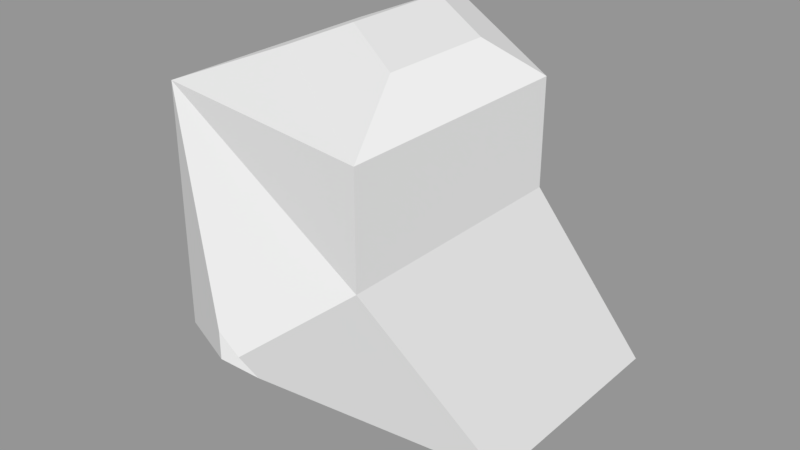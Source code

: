 # Source: Rock_Model_8.blend  (saved by Blender 2.79.0; exported with 4.5.12 LTS)
import bpy
from mathutils import Matrix  # noqa: F401  (used for matrix-valued properties, if any)

bpy.ops.wm.read_factory_settings(use_empty=True)
scene = bpy.context.scene
scene.name = 'Scene'

# ---- collections
col_collection_1 = bpy.data.collections.new('Collection 1'); scene.collection.children.link(col_collection_1)

# ---- materials (node trees are filled in below, after node groups)
mat_material = bpy.data.materials.new('Material')
mat_material.alpha_threshold = 0.0
mat_material.use_transparent_shadow = False
mat_material.roughness = 0.5
mat_material.line_color = (0.0, 0.0, 0.0, 1.0)

# ---- material node trees

# ---- meshes
me_cube = bpy.data.meshes.new('Cube')
me_cube.from_pydata([(1.0, 1.0, -1.0), (1.0, -1.0, -1.0), (-1.463, -1.683, -0.3338), (-1.463, 0.3171, -0.3338), (0.5996, -0.06381, 0.8725), (0.5996, -2.064, 0.8725), (-1.463, -1.683, 1.666), (-1.463, 0.3171, 1.666), (0.5996, -0.06381, 1.722), (0.5996, -2.064, 1.722), (-1.0, 1.0, 1.849), (-1.0, -1.0, 1.849), (0.1455, 0.9705, -0.05596), (-0.7214, 0.7301, 0.1785), (0.004503, 0.596, 0.6032), (-0.7214, 0.7301, 0.8825), (0.2039, -0.306, 1.982), (0.2039, -1.271, 1.982), (-0.5682, 0.2076, 2.043), (-0.5682, -0.7579, 2.043), (-0.1969, -2.189, -0.02456), (-0.473, -2.265, 0.05011), (-0.2418, -2.308, 0.1853), (-0.473, -2.265, 0.2743)], [], [(0, 1, 2, 3), (6, 5, 9, 11), (0, 4, 5, 1), (2, 1, 20, 21), (2, 6, 7, 3), (0, 3, 13, 12), (11, 9, 17, 19), (5, 4, 8, 9), (7, 6, 11, 10), (4, 7, 10, 8), (14, 12, 13, 15), (4, 0, 12, 14), (7, 4, 14, 15), (3, 7, 15, 13), (16, 18, 19, 17), (9, 8, 16, 17), (10, 11, 19, 18), (8, 10, 18, 16), (20, 22, 23, 21), (5, 6, 23, 22), (6, 2, 21, 23), (1, 5, 22, 20)])
me_cube.materials.append(mat_material)
me_cube.use_remesh_preserve_volume = False
me_cube.use_remesh_preserve_attributes = False
me_cube.use_mirror_vertex_groups = False
me_cube.update()

# ---- objects
ob_cube = bpy.data.objects.new('Cube', me_cube)

# ---- transforms, parenting, visibility, modifiers, constraints
ob_cube.location = (0.0, 0.0, 0.0)
ob_cube.lock_rotations_4d = False
ob_cube.empty_display_type = 'ARROWS'
ob_cube.lineart.crease_threshold = 0.0

# ---- collection membership
col_collection_1.objects.link(ob_cube)

# ---- scene / render settings (as saved in the file)
scene.frame_start = 1; scene.frame_end = 250; scene.frame_set(1)
scene.render.engine = 'BLENDER_EEVEE_NEXT'
scene.render.resolution_percentage = 50
scene.render.dither_intensity = 0.0
scene.cycles.use_denoising = False
scene.cycles.samples = 128
scene.cycles.sampling_pattern = 'TABULATED_SOBOL'
scene.cycles.use_adaptive_sampling = False
scene.cycles.use_light_tree = False
scene.cycles.blur_glossy = 0.0
scene.cycles.sample_clamp_indirect = 0.0
scene.view_settings.view_transform = 'Standard'
bpy.context.view_layer.update()

# ---- added for rendering (the .blend has no active camera and no usable light): camera, sun + grey world if the file has none
cam_auto = bpy.data.cameras.new('AutoCamera')
cam_auto.lens = 50.0
cam_auto.sensor_width = 36.0
cam_auto.clip_end = 1000.0
ob_auto_camera = bpy.data.objects.new('AutoCamera', cam_auto)
scene.collection.objects.link(ob_auto_camera)
ob_auto_camera.location = (4.51064, -6.34437, 4.31516)
ob_auto_camera.rotation_euler = (1.09748, -7.21219e-08, 0.694738)
scene.camera = ob_auto_camera
light_auto_sun = bpy.data.lights.new('AutoSun', 'SUN')
light_auto_sun.energy = 3.0
light_auto_sun.angle = 0.0523599
ob_auto_sun = bpy.data.objects.new('AutoSun', light_auto_sun)
scene.collection.objects.link(ob_auto_sun)
ob_auto_sun.rotation_euler = (0.872665, 0.174533, 0.523599)
if scene.world is None:
    world_auto = bpy.data.worlds.new('AutoWorld')
    world_auto.color = (0.3, 0.3, 0.3)
    scene.world = world_auto
bpy.context.view_layer.update()
